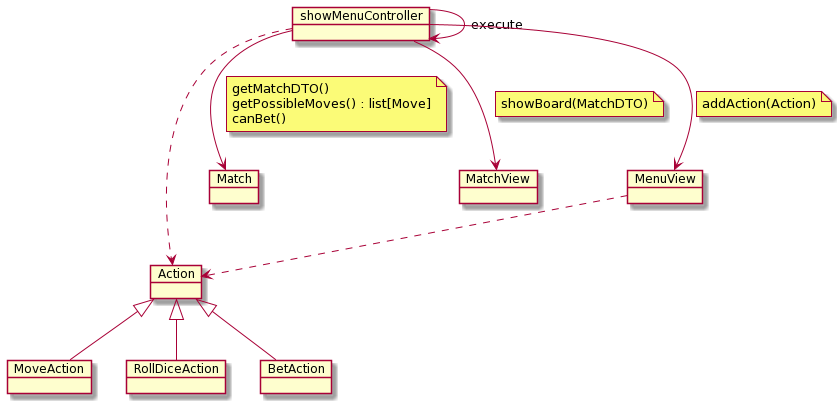

The diagram above was rendered by PlantUML. Its source (embedded in the PNG):
@startuml
object showMenuController
object Match
object MatchView
object MenuView
object Action

object MoveAction
object RollDiceAction
object BetAction

showMenuController ..> Action
MenuView ..> Action

MoveAction -up-|> Action
BetAction -up-|> Action
RollDiceAction -up-|> Action

showMenuController --> showMenuController : execute
showMenuController --> Match
note on link
  getMatchDTO()
  getPossibleMoves() : list[Move]
  canBet()
end note

showMenuController --> MatchView
note on link
  showBoard(MatchDTO)
end note

showMenuController --> MenuView
note on link
  addAction(Action)
end note
@enduml